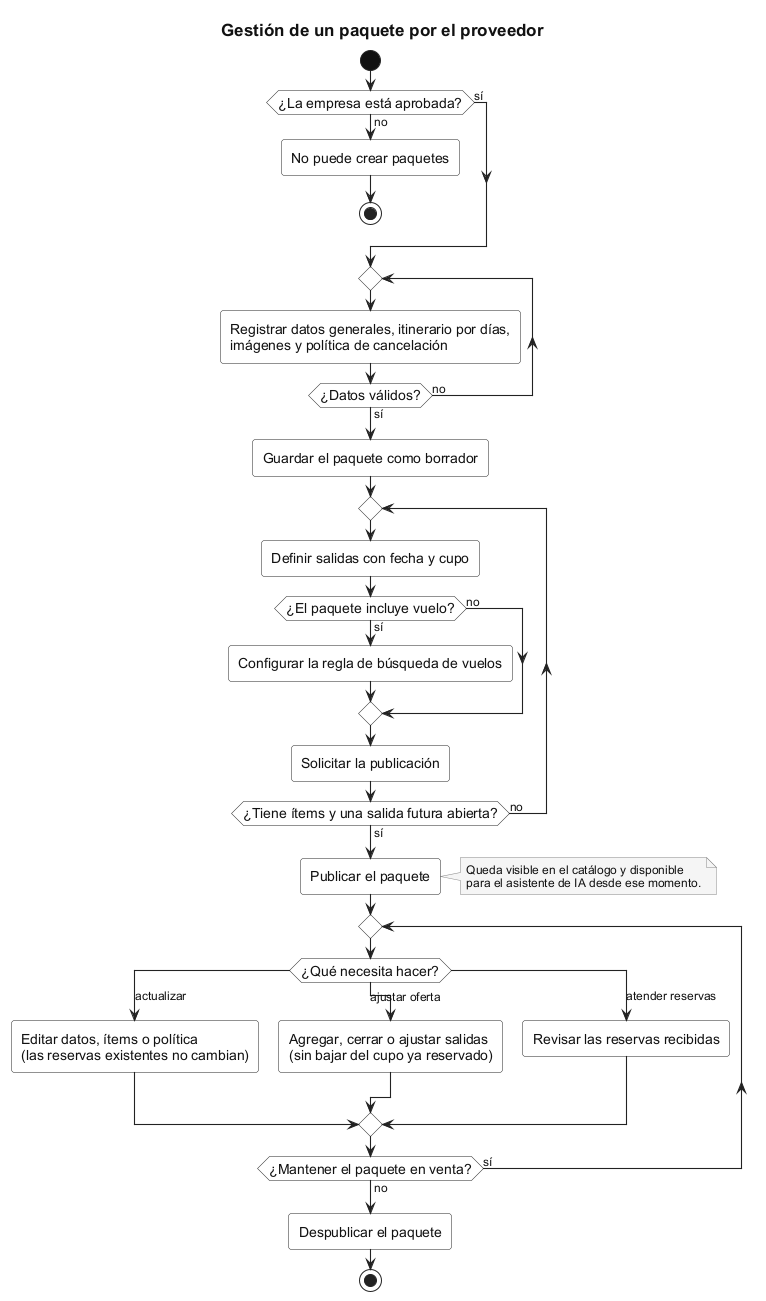

The diagram above was rendered by PlantUML. Its source (embedded in the PNG):
@startuml ad-02-gestion-de-paquetes
!include ../_estilo-tesis.iuml

title Gestión de un paquete por el proveedor

start
if (¿La empresa está aprobada?) then (no)
  :No puede crear paquetes;
  stop
else (sí)
endif
repeat
  :Registrar datos generales, itinerario por días,
  imágenes y política de cancelación;
repeat while (¿Datos válidos?) is (no) not (sí)
:Guardar el paquete como borrador;
repeat
  :Definir salidas con fecha y cupo;
  if (¿El paquete incluye vuelo?) then (sí)
    :Configurar la regla de búsqueda de vuelos;
  else (no)
  endif
  :Solicitar la publicación;
repeat while (¿Tiene ítems y una salida futura abierta?) is (no) not (sí)
:Publicar el paquete;
note right
  Queda visible en el catálogo y disponible
  para el asistente de IA desde ese momento.
end note
repeat
  switch (¿Qué necesita hacer?)
  case (actualizar)
    :Editar datos, ítems o política
    (las reservas existentes no cambian);
  case (ajustar oferta)
    :Agregar, cerrar o ajustar salidas
    (sin bajar del cupo ya reservado);
  case (atender reservas)
    :Revisar las reservas recibidas;
  endswitch
repeat while (¿Mantener el paquete en venta?) is (sí) not (no)
:Despublicar el paquete;
stop
@enduml